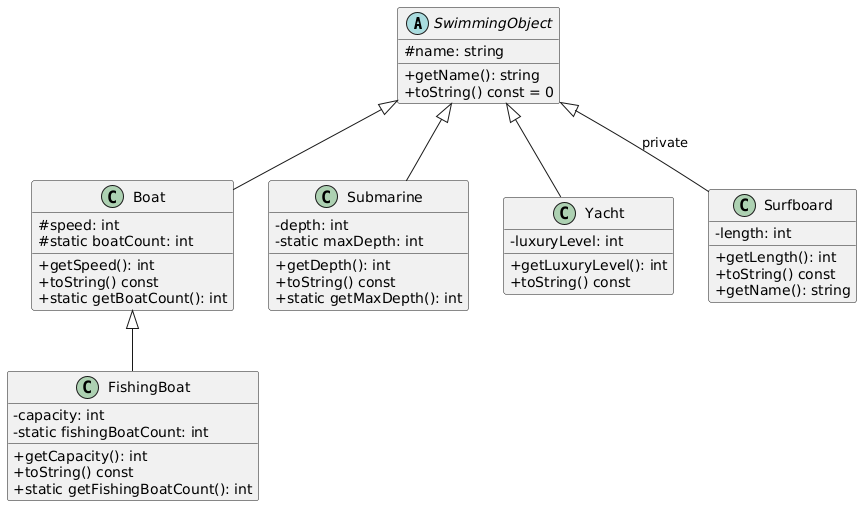

The diagram above was rendered by PlantUML. Its source (embedded in the PNG):
@startuml
skinparam classAttributeIconSize 0
abstract class SwimmingObject {
    # name: string
    + getName(): string
    + toString() const = 0
}

class Boat {
    # speed: int
    # static boatCount: int
    + getSpeed(): int
    + toString() const
    + static getBoatCount(): int
}
SwimmingObject <|-- Boat

class Submarine {
    - depth: int
    - static maxDepth: int
    + getDepth(): int
    + toString() const
    + static getMaxDepth(): int
}
SwimmingObject <|-- Submarine

class Yacht {
    - luxuryLevel: int
    + getLuxuryLevel(): int
    + toString() const
}
SwimmingObject <|-- Yacht

class Surfboard {
    - length: int
    + getLength(): int
    + toString() const
    + getName(): string
}
SwimmingObject <|-- Surfboard : private

class FishingBoat {
    - capacity: int
    - static fishingBoatCount: int
    + getCapacity(): int
    + toString() const
    + static getFishingBoatCount(): int
}
Boat <|-- FishingBoat
@enduml